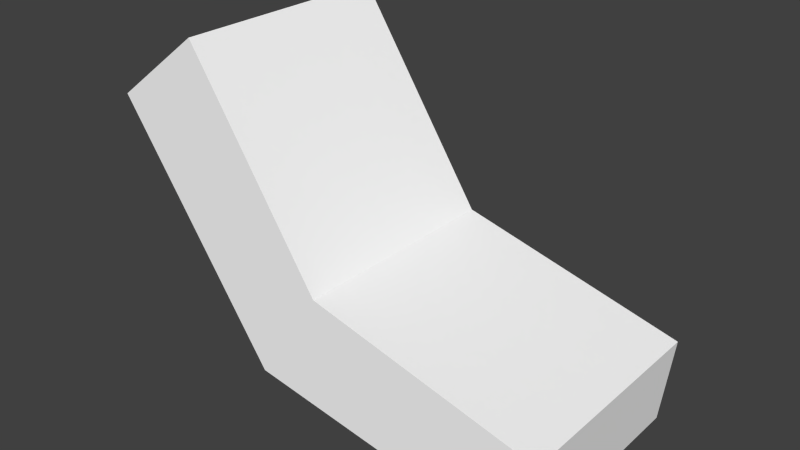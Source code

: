 # Source: lem5.blend  (saved by Blender 2.71.0; exported with 4.5.12 LTS)
import bpy
from mathutils import Matrix  # noqa: F401  (used for matrix-valued properties, if any)

bpy.ops.wm.read_factory_settings(use_empty=True)
scene = bpy.context.scene
scene.name = 'Scene'

# ---- collections
col_collection_1 = bpy.data.collections.new('Collection 1'); scene.collection.children.link(col_collection_1)

# ---- materials (node trees are filled in below, after node groups)
mat_colobotmesh_mat_1_001 = bpy.data.materials.new('ColobotMesh_mat_1.001')
mat_colobotmesh_mat_1_001.alpha_threshold = 0.0
mat_colobotmesh_mat_1_001.use_transparent_shadow = False
mat_colobotmesh_mat_1_001.diffuse_color = (1.0, 1.0, 1.0, 1.0)
mat_colobotmesh_mat_1_001.specular_color = (0.0, 0.0, 0.0)
mat_colobotmesh_mat_1_001.roughness = 0.5

# ---- material node trees

# ---- world
world_world = bpy.data.worlds.new('World'); scene.world = world_world
world_world.color = (0.05088, 0.05088, 0.05088)
world_world.use_sun_shadow = False
world_world.sun_shadow_jitter_overblur = 0.0
world_world.cycles.sampling_method = 'MANUAL'
world_world.cycles.sample_map_resolution = 256

# ---- meshes
me_colobotmesh__001 = bpy.data.meshes.new('ColobotMesh_.001')
me_colobotmesh__001.from_pydata([(1.187, -1.072, 0.5132), (0.5962, -0.1714, 0.5132), (2.208, -1.332, 0.5132), (2.208, -1.332, -0.4868), (2.16, -1.725, 0.5132), (0.5962, -0.1714, -0.4868), (1.187, -1.072, -0.4868), (0.1816, -0.4872, -0.4868), (2.16, -1.725, -0.4868), (0.8931, -1.517, 0.5132), (0.8931, -1.517, -0.4868), (0.1816, -0.4872, 0.5132)], [], [(5, 6, 7), (0, 6, 1), (6, 5, 1), (2, 3, 0), (3, 6, 0), (4, 8, 2), (8, 3, 2), (9, 10, 4), (10, 8, 4), (11, 7, 9), (7, 10, 9), (1, 5, 11), (5, 7, 11), (0, 1, 11), (0, 11, 9), (0, 9, 4), (2, 0, 4), (7, 6, 10), (10, 6, 8), (6, 3, 8)])
_uv = me_colobotmesh__001.uv_layers.new(name='UV_1')
_uv.uv.foreach_set('vector', [0.6325, 0.9941, 0.6347, 0.9896, 0.6309, 0.9926, 0.6387, 0.9863, 0.6309, 0.9863, 0.6387, 0.9941, 0.6309, 0.9863, 0.6309, 0.9941, 0.6387, 0.9941, 0.998, 0.8145, 0.877, 0.8145, 0.998, 0.873, 0.877, 0.8145, 0.877, 0.873, 0.998, 0.873, 0.6387, 0.9863, 0.6309, 0.9863, 0.6387, 0.9941, 0.6309, 0.9863, 0.6309, 0.9941, 0.6387, 0.9941, 0.998, 0.873, 0.877, 0.873, 0.998, 0.8145, 0.877, 0.873, 0.877, 0.8145, 0.998, 0.8145, 0.6387, 0.9941, 0.6309, 0.9941, 0.6387, 0.9863, 0.6309, 0.9941, 0.6309, 0.9863, 0.6387, 0.9863, 0.6387, 0.9941, 0.6309, 0.9941, 0.6387, 0.9863, 0.6309, 0.9941, 0.6309, 0.9863, 0.6387, 0.9863, 0.6347, 0.9896, 0.6325, 0.9941, 0.6309, 0.9926, 0.6347, 0.9896, 0.6309, 0.9926, 0.6336, 0.9874, 0.6347, 0.9896, 0.6336, 0.9874, 0.6385, 0.9863, 0.6387, 0.9883, 0.6347, 0.9896, 0.6385, 0.9863, 0.6309, 0.9926, 0.6347, 0.9896, 0.6336, 0.9874, 0.6336, 0.9874, 0.6347, 0.9896, 0.6385, 0.9863, 0.6347, 0.9896, 0.6387, 0.9883, 0.6385, 0.9863])
_uv.active_render = True
_uv = me_colobotmesh__001.uv_layers.new(name='UV_2')
_uv.uv.foreach_set('vector', [0.234, 1.0, 0.5149, 0.4264, 0.037, 0.7989, 1.0, 0.4264, 0.02361, 0.4264, 1.0, 1.0, 0.02361, 0.4264, 0.02361, 1.0, 1.0, 1.0, 1.0, 1.0, 1.0, 0.02361, 0.5149, 1.0, 1.0, 0.02361, 0.5149, 0.02361, 0.5149, 1.0, 1.0, 0.01072, 0.02361, 0.01072, 1.0, 0.2608, 0.02361, 0.01072, 0.02361, 0.2608, 1.0, 0.2608, 0.3751, 1.0, 0.3751, 0.02361, 0.9773, 1.0, 0.3751, 0.02361, 0.9773, 0.02361, 0.9773, 1.0, 1.0, 0.7989, 0.02361, 0.7989, 1.0, 0.143, 0.02361, 0.7989, 0.02361, 0.143, 1.0, 0.143, 0.234, 1.0, 0.234, 0.02361, 0.037, 1.0, 0.234, 0.02361, 0.037, 0.02361, 0.037, 1.0, 0.5149, 0.4264, 0.234, 1.0, 0.037, 0.7989, 0.5149, 0.4264, 0.037, 0.7989, 0.3751, 0.143, 0.5149, 0.4264, 0.3751, 0.143, 0.9773, 0.01072, 1.0, 0.2608, 0.5149, 0.4264, 0.9773, 0.01072, 0.037, 0.7989, 0.5149, 0.4264, 0.3751, 0.143, 0.3751, 0.143, 0.5149, 0.4264, 0.9773, 0.01072, 0.5149, 0.4264, 1.0, 0.2608, 0.9773, 0.01072])
me_colobotmesh__001.materials.append(mat_colobotmesh_mat_1_001)
me_colobotmesh__001.use_remesh_preserve_volume = False
me_colobotmesh__001.use_remesh_preserve_attributes = False
me_colobotmesh__001.use_mirror_vertex_groups = False
me_colobotmesh__001.update()

# ---- objects
ob_colobotmesh_1 = bpy.data.objects.new('ColobotMesh_1', me_colobotmesh__001)

# ---- transforms, parenting, visibility, modifiers, constraints
ob_colobotmesh_1.location = (0.0, 0.0, 0.0)
ob_colobotmesh_1.rotation_euler = (1.571, 0.0, 0.0)
ob_colobotmesh_1.lineart.crease_threshold = 0.0

# ---- collection membership
col_collection_1.objects.link(ob_colobotmesh_1)

# ---- scene / render settings (as saved in the file)
scene.frame_start = 1; scene.frame_end = 250; scene.frame_set(1)
scene.render.engine = 'BLENDER_EEVEE_NEXT'
scene.render.resolution_percentage = 50
scene.render.dither_intensity = 0.0
scene.cycles.use_denoising = False
scene.cycles.samples = 10
scene.cycles.sampling_pattern = 'TABULATED_SOBOL'
scene.cycles.light_sampling_threshold = 0.0
scene.cycles.use_adaptive_sampling = False
scene.cycles.use_light_tree = False
scene.cycles.blur_glossy = 0.0
scene.cycles.volume_bounces = 1
scene.cycles.pixel_filter_type = 'GAUSSIAN'
scene.cycles.sample_clamp_indirect = 0.0
scene.view_settings.view_transform = 'Standard'
bpy.context.view_layer.update()

# ---- added for rendering (the .blend has no active camera and no usable light): camera, sun
cam_auto = bpy.data.cameras.new('AutoCamera')
cam_auto.lens = 50.0
cam_auto.sensor_width = 36.0
cam_auto.clip_end = 1000.0
ob_auto_camera = bpy.data.objects.new('AutoCamera', cam_auto)
scene.collection.objects.link(ob_auto_camera)
ob_auto_camera.location = (3.73243, -3.05826, 1.08171)
ob_auto_camera.rotation_euler = (1.09748, -7.21219e-08, 0.694738)
scene.camera = ob_auto_camera
light_auto_sun = bpy.data.lights.new('AutoSun', 'SUN')
light_auto_sun.energy = 3.0
light_auto_sun.angle = 0.0523599
ob_auto_sun = bpy.data.objects.new('AutoSun', light_auto_sun)
scene.collection.objects.link(ob_auto_sun)
ob_auto_sun.rotation_euler = (0.872665, 0.174533, 0.523599)
bpy.context.view_layer.update()
